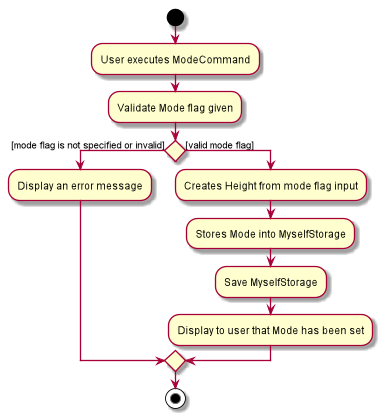

The diagram above was rendered by PlantUML. Its source (embedded in the PNG):
@startuml

start

:User executes ModeCommand;
:Validate Mode flag given;

if () then ([mode flag is not specified or invalid])
    :Display an error message;

else ([valid mode flag])
    :Creates Height from mode flag input;
    :Stores Mode into MyselfStorage;
    :Save MyselfStorage;
    :Display to user that Mode has been set;

endif
stop
@enduml